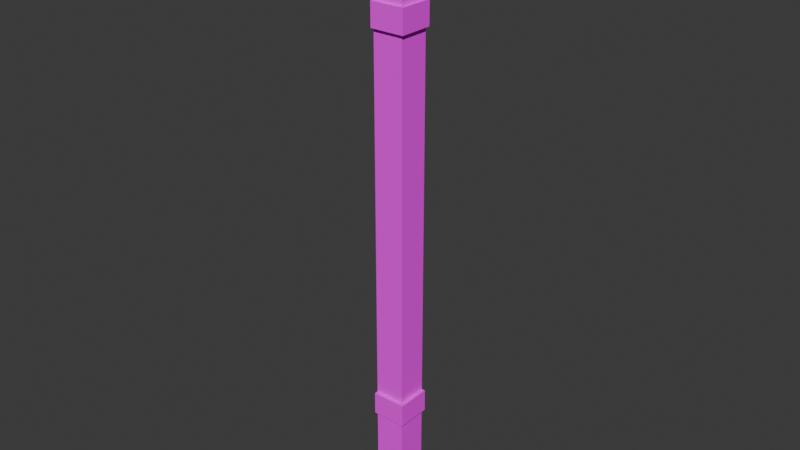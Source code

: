 # Source: One_Quarter_Pillar.blend  (saved by Blender 4.0.36; exported with 4.5.12 LTS)
import bpy
from mathutils import Matrix  # noqa: F401  (used for matrix-valued properties, if any)

bpy.ops.wm.read_factory_settings(use_empty=True)
scene = bpy.context.scene
scene.name = 'Scene'

# ---- collections
col_collection = bpy.data.collections.new('Collection'); scene.collection.children.link(col_collection)

# ---- images (referenced by path relative to the original .blend; pixels are not part of the script)
import os
ASSET_DIR = os.environ.get("B2B_ASSET_DIR", "")  # directory of the original .blend (textures are referenced by path, not embedded)
HERE = os.path.dirname(os.path.abspath(__file__))  # packed textures are extracted next to this script under _unpacked/

def load_image(name, relpath, width, height, colorspace="sRGB"):
    """Load a texture the original file referenced (path relative to the .blend, or extracted next to this script)."""
    p = next((c for c in (os.path.join(HERE, relpath), os.path.join(ASSET_DIR, relpath)) if relpath and os.path.exists(c)), "")
    if p:
        img = bpy.data.images.load(p, check_existing=True)
        img.name = name
    else:  # same state as the original file: an image datablock whose file is absent (Cycles renders it pink)
        img = bpy.data.images.new(name, width, height)
        img.source = "FILE"
        img.filepath = "//" + (relpath or name)
    img.colorspace_settings.name = colorspace
    return img
img_pillar_uve_texture_png_002 = load_image('Pillar UVE Texture.png.002', 'Pillar UVE Texture.png', 1024, 1024, 'sRGB')

# ---- materials (node trees are filled in below, after node groups)
mat_pillar_002 = bpy.data.materials.new('Pillar.002')
mat_pillar_002.use_transparent_shadow = False

# ---- material node trees
mat_pillar_002.use_nodes = True; mat_pillar_002.node_tree.nodes.clear()
_N = mat_pillar_002.node_tree.nodes; _L = mat_pillar_002.node_tree.links
n0 = _N.new('ShaderNodeBsdfPrincipled'); n0.name = 'Principled BSDF'; n0.location = (10, 300)
n0.inputs[2].default_value = 1.0
n0.inputs[3].default_value = 1.45
n1 = _N.new('ShaderNodeOutputMaterial'); n1.name = 'Material Output'; n1.location = (300, 300)
n2 = _N.new('ShaderNodeTexImage'); n2.name = 'Image Texture'; n2.location = (-396, 248)
n2.image = img_pillar_uve_texture_png_002
_L.new(n0.outputs[0], n1.inputs[0])
_L.new(n2.outputs[0], n0.inputs[0])
n1.is_active_output = True

# ---- world
world_world = bpy.data.worlds.new('World'); scene.world = world_world
world_world.use_nodes = True; world_world.node_tree.nodes.clear()
_N = world_world.node_tree.nodes; _L = world_world.node_tree.links
n0 = _N.new('ShaderNodeOutputWorld'); n0.name = 'World Output'; n0.location = (300, 300)
n1 = _N.new('ShaderNodeBackground'); n1.name = 'Background'; n1.location = (10, 300)
n1.inputs[0].default_value = (0.05088, 0.05088, 0.05088, 1.0)
_L.new(n1.outputs[0], n0.inputs[0])
n0.is_active_output = True
world_world.color = (0.05088, 0.05088, 0.05088)
world_world.use_sun_shadow = False
world_world.sun_shadow_jitter_overblur = 0.0

# ---- meshes
me_cube_433 = bpy.data.meshes.new('Cube.433')
me_cube_433.from_pydata([(0.1146, 0.1354, 4.899), (0.1146, 0.1354, 0.1003), (-0.1354, 0.1354, 1.004), (-0.1354, 0.1354, 3.995), (0.1146, 0.1354, 3.995), (-0.1354, 0.1354, 0.1003), (0.1146, -0.1147, 0.1003), (0.1146, -0.1147, 4.899), (0.1146, 0.1354, 1.004), (0.1146, -0.1147, 1.004), (0.1146, -0.1147, 3.995), (0.1459, 0.1355, 4.812), (0.1459, 0.1355, 5.0), (0.1459, -0.1459, 4.812), (0.1459, -0.1459, 5.0), (-0.1354, -0.1459, 4.181), (-0.1354, -0.1459, 3.993), (-0.1354, 0.1355, 4.181), (-0.1354, 0.1355, 3.993), (0.1459, -0.1459, 4.181), (0.1459, -0.1459, 3.993), (0.1459, 0.1355, 4.181), (0.1459, 0.1355, 3.993), (-0.1354, 0.1355, 0.8242), (-0.1354, 0.1355, 1.012), (-0.1354, -0.1459, 0.8242), (-0.1354, -0.1459, 1.012), (-0.1354, 0.1354, 4.899), (-0.1354, -0.1147, 0.1003), (-0.1354, -0.1147, 4.899), (-0.1354, -0.1147, 1.004), (-0.1354, -0.1147, 3.995), (-0.1354, 0.1355, 4.812), (-0.1354, 0.1355, 5.0), (-0.1354, -0.1459, 4.812), (-0.1354, -0.1459, 5.0), (0.1459, -0.1459, 1.012), (0.1459, -0.1459, 0.8242), (0.1459, 0.1355, 1.012), (0.1459, 0.1355, 0.8242), (-0.1354, 0.1355, -9.537e-07), (-0.1354, 0.1355, 0.1875), (-0.1354, -0.1459, -9.537e-07), (-0.1354, -0.1459, 0.1875), (0.1459, -0.1459, 0.1875), (0.1459, -0.1459, -9.537e-07), (0.1459, 0.1355, 0.1875), (0.1459, 0.1355, -9.537e-07)], [], [(28, 30, 2, 5), (46, 41, 43, 44), (2, 3, 4, 8), (37, 25, 23, 39), (45, 42, 40, 47), (33, 32, 34, 35), (38, 24, 26, 36), (7, 0, 27, 29), (45, 47, 46, 44), (3, 2, 30, 31), (24, 23, 25, 26), (37, 39, 38, 36), (21, 17, 15, 19), (13, 34, 32, 11), (20, 16, 18, 22), (20, 22, 21, 19), (17, 18, 16, 15), (12, 33, 35, 14), (13, 11, 12, 14), (3, 27, 0, 4), (4, 0, 7, 10), (1, 8, 9, 6), (5, 2, 8, 1), (1, 6, 28, 5), (9, 10, 31, 30), (32, 33, 12, 11), (18, 17, 21, 22), (8, 4, 10, 9), (6, 9, 30, 28), (10, 7, 29, 31), (13, 14, 35, 34), (27, 3, 31, 29), (20, 19, 15, 16), (23, 24, 38, 39), (37, 36, 26, 25), (40, 41, 46, 47), (45, 44, 43, 42), (41, 40, 42, 43)])
_uv = me_cube_433.uv_layers.new(name='UVMap')
_uv.uv.foreach_set('vector', [0.6884, 7.051e-05, 0.6884, 0.9999, 0.406, 0.5, 0.6884, 7.05e-05, 0.3826, 0.999, 0.3826, 0.5001, 1.001, 0.5001, 1.001, 0.999, 0.1237, 4.093e-05, 0.1237, 1.0, 4.089e-05, 1.0, 4.089e-05, 4.093e-05, 0.3826, 0.999, 0.3826, 0.5001, 1.001, 0.5001, 1.001, 0.999, 0.3826, 0.999, 0.3826, 0.5001, 1.001, 0.5001, 1.001, 0.999, 0.3826, 0.5001, 1.001, 0.5001, 0.3826, 0.5001, 1.001, 0.5001, 0.3826, 0.999, 0.3826, 0.5001, 1.001, 0.5001, 1.001, 0.999, 0.9999, 0.9999, 0.6889, 0.9999, 0.6889, 0.5, 0.9999, 0.5, 0.3826, 0.999, 1.001, 0.001112, 0.3826, 0.999, 1.001, 0.999, 0.1237, 1.0, 0.1237, 4.089e-05, 0.1237, 4.085e-05, 0.1237, 1.0, 0.3826, 0.5001, 1.001, 0.5001, 0.3826, 0.5001, 1.001, 0.5001, 0.3826, 0.999, 1.001, 0.001112, 0.3826, 0.999, 1.001, 0.999, 0.3826, 0.999, 0.3826, 0.5001, 1.001, 0.5001, 1.001, 0.999, 0.3826, 0.999, 0.3826, 0.5001, 1.001, 0.5001, 1.001, 0.999, 0.3826, 0.999, 0.3826, 0.5001, 1.001, 0.5001, 1.001, 0.999, 0.3826, 0.999, 1.001, 0.001112, 0.3826, 0.999, 1.001, 0.999, 0.3826, 0.5001, 1.001, 0.5001, 0.3826, 0.5001, 1.001, 0.5001, 0.3826, 0.999, 0.3826, 0.5001, 1.001, 0.5001, 1.001, 0.999, 1.001, 0.001112, 1.001, 0.999, 0.3826, 0.999, 0.3826, 0.001112, 0.6884, 0.9999, 0.6884, 7.056e-05, 0.9989, 7.043e-05, 0.9989, 0.9999, 0.6884, 0.9999, 0.6884, 7.056e-05, 0.9989, 7.043e-05, 0.9989, 0.9999, 0.6884, 7.049e-05, 0.6884, 0.9999, 0.3779, 0.9999, 0.3779, 7.048e-05, 0.6884, 7.049e-05, 0.6884, 0.9999, 0.3779, 0.9999, 0.3779, 7.048e-05, 0.6889, 0.0001001, 0.9999, 0.0001, 0.9999, 0.5, 0.6889, 0.5, 0.2473, 4.085e-05, 0.2473, 1.0, 0.1237, 1.0, 0.1237, 4.085e-05, 1.001, 0.5001, 0.3826, 0.5001, 0.3826, 0.001112, 1.001, 0.001112, 1.001, 0.5001, 0.3826, 0.5001, 0.3826, 0.001112, 1.001, 0.001112, 0.1237, 4.093e-05, 0.1237, 1.0, 4.089e-05, 1.0, 4.089e-05, 4.093e-05, 0.999, 7.048e-05, 0.999, 0.9999, 0.6884, 0.9999, 0.6884, 7.051e-05, 0.9989, 7.045e-05, 0.9989, 0.9999, 0.6884, 0.9999, 0.6884, 7.045e-05, 0.3826, 0.001112, 1.001, 0.001112, 1.001, 0.5001, 0.3826, 0.5001, 0.6884, 0.5, 0.6884, 0.5, 0.6884, 7.045e-05, 0.6884, 0.9999, 0.3826, 0.001112, 1.001, 0.001112, 1.001, 0.5001, 0.3826, 0.5001, 1.001, 0.5001, 0.3826, 0.5001, 0.3826, 0.001112, 1.001, 0.001112, 0.3826, 0.001112, 1.001, 0.001112, 1.001, 0.5001, 0.3826, 0.5001, 1.001, 0.5001, 0.3826, 0.5001, 0.3826, 0.001112, 1.001, 0.001112, 0.3826, 0.001112, 1.001, 0.001112, 1.001, 0.5001, 0.3826, 0.5001, 0.3826, 0.5001, 1.001, 0.5001, 0.3826, 0.5001, 1.001, 0.5001])
me_cube_433.materials.append(mat_pillar_002)
me_cube_433.update()

# ---- objects
ob_one_quarter_pillar_002 = bpy.data.objects.new('One Quarter Pillar.002', me_cube_433)

# ---- transforms, parenting, visibility, modifiers, constraints
ob_one_quarter_pillar_002.location = (0.0, 0.0, 0.0)

# ---- collection membership
col_collection.objects.link(ob_one_quarter_pillar_002)

# ---- scene / render settings (as saved in the file)
scene.frame_start = 1; scene.frame_end = 250; scene.frame_set(1)
scene.render.engine = 'BLENDER_EEVEE_NEXT'
scene.cycles.sampling_pattern = 'TABULATED_SOBOL'
bpy.context.view_layer.update()

# ---- added for rendering (the .blend has no active camera and no usable light): camera, sun
cam_auto = bpy.data.cameras.new('AutoCamera')
cam_auto.lens = 50.0
cam_auto.sensor_width = 36.0
cam_auto.clip_end = 1000.0
ob_auto_camera = bpy.data.objects.new('AutoCamera', cam_auto)
scene.collection.objects.link(ob_auto_camera)
ob_auto_camera.location = (4.6458, -5.5739, 6.21237)
ob_auto_camera.rotation_euler = (1.09748, -7.21219e-08, 0.694738)
scene.camera = ob_auto_camera
light_auto_sun = bpy.data.lights.new('AutoSun', 'SUN')
light_auto_sun.energy = 3.0
light_auto_sun.angle = 0.0523599
ob_auto_sun = bpy.data.objects.new('AutoSun', light_auto_sun)
scene.collection.objects.link(ob_auto_sun)
ob_auto_sun.rotation_euler = (0.872665, 0.174533, 0.523599)
bpy.context.view_layer.update()
